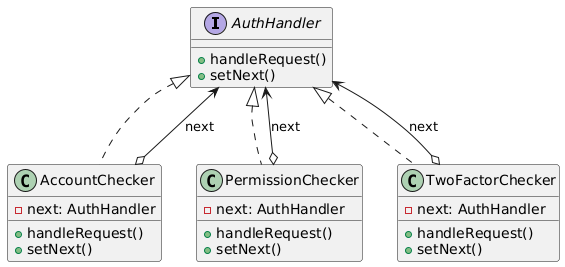

The diagram above was rendered by PlantUML. Its source (embedded in the PNG):
@startuml
interface AuthHandler {
  +handleRequest()
  +setNext()
}

class AccountChecker {
  -next: AuthHandler
  +handleRequest()
  +setNext()
}

class PermissionChecker {
  -next: AuthHandler
  +handleRequest()
  +setNext()
}

class TwoFactorChecker {
  -next: AuthHandler
  +handleRequest()
  +setNext()
}

AuthHandler <|.. AccountChecker
AuthHandler <|.. PermissionChecker
AuthHandler <|.. TwoFactorChecker
AccountChecker o--> AuthHandler : next
PermissionChecker o--> AuthHandler : next
TwoFactorChecker o--> AuthHandler : next
@enduml